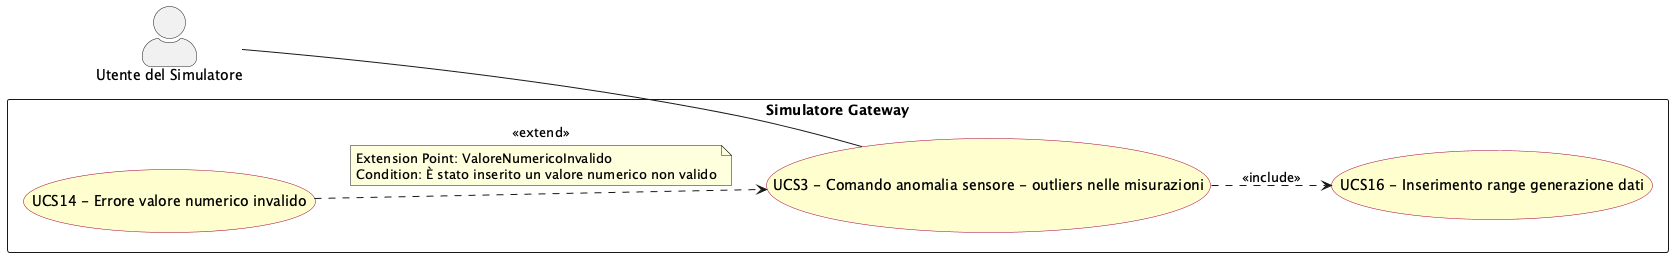

The diagram above was rendered by PlantUML. Its source (embedded in the PNG):
@startuml comando_anomalia_outliers_misurazioni
left to right direction
skinparam actorStyle awesome
skinparam usecase {
  BackgroundColor #FEFECE
  BorderColor #A80036
}

actor "Utente del Simulatore" as sim_usr

rectangle "Simulatore Gateway" {
  usecase "UCS3 - Comando anomalia sensore - outliers nelle misurazioni" as UCS3
  usecase "UCS16 - Inserimento range generazione dati" as UCS16
  usecase "UCS14 - Errore valore numerico invalido" as UCS14
}

sim_usr -- UCS3

UCS3 ..> UCS16 : <<include>>
UCS14 ..> UCS3 : <<extend>>
note on link
  Extension Point: ValoreNumericoInvalido
  Condition: È stato inserito un valore numerico non valido
end note

@enduml